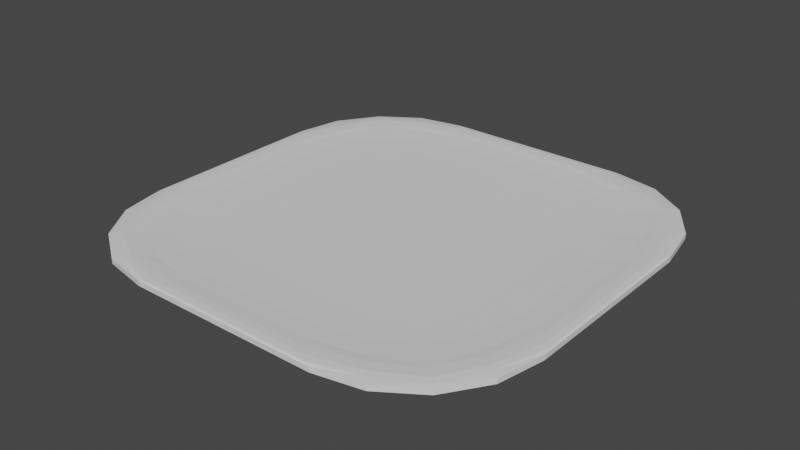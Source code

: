 # Source: Plate.blend  (saved by Blender 3.5.10; exported with 4.5.12 LTS)
import bpy
from mathutils import Matrix  # noqa: F401  (used for matrix-valued properties, if any)

bpy.ops.wm.read_factory_settings(use_empty=True)
scene = bpy.context.scene
scene.name = 'Scene'

# ---- collections
col_collection = bpy.data.collections.new('Collection'); scene.collection.children.link(col_collection)

# ---- materials (node trees are filled in below, after node groups)
mat_material = bpy.data.materials.new('Material')
mat_material.alpha_threshold = 0.0
mat_material.use_transparent_shadow = False
mat_material.roughness = 0.5
mat_material.line_color = (0.0, 0.0, 0.0, 1.0)

# ---- material node trees
mat_material.use_nodes = True; mat_material.node_tree.nodes.clear()
_N = mat_material.node_tree.nodes; _L = mat_material.node_tree.links
n0 = _N.new('ShaderNodeOutputMaterial'); n0.name = 'Material Output'; n0.location = (300, 300)
n1 = _N.new('ShaderNodeBsdfPrincipled'); n1.name = 'Principled BSDF'; n1.location = (10, 300)
n1.distribution = 'GGX'
n1.subsurface_method = 'RANDOM_WALK_SKIN'
n1.inputs[3].default_value = 1.45
n1.inputs[27].default_value = (0.0, 0.0, 0.0, 1.0)
n1.inputs[28].default_value = 1.0
_L.new(n1.outputs[0], n0.inputs[0])
n0.is_active_output = True

# ---- world
world_world = bpy.data.worlds.new('World'); scene.world = world_world
world_world.use_nodes = True; world_world.node_tree.nodes.clear()
_N = world_world.node_tree.nodes; _L = world_world.node_tree.links
n0 = _N.new('ShaderNodeOutputWorld'); n0.name = 'World Output'; n0.location = (300, 300)
n1 = _N.new('ShaderNodeBackground'); n1.name = 'Background'; n1.location = (10, 300)
n1.inputs[0].default_value = (0.05088, 0.05088, 0.05088, 1.0)
_L.new(n1.outputs[0], n0.inputs[0])
n0.is_active_output = True
world_world.color = (0.05088, 0.05088, 0.05088)
world_world.use_sun_shadow = False
world_world.sun_shadow_jitter_overblur = 0.0

# ---- meshes
me_cube = bpy.data.meshes.new('Cube')
me_cube.from_pydata([(0.132, 0.04657, 0.001368), (0.04657, 0.132, 0.001368), (0.0305, 0.0305, -0.0002635), (0.1252, 0.07898, 0.001368), (0.1066, 0.1066, 0.001368), (0.1191, 0.04012, 0.0007438), (0.1108, 0.0732, 0.0007282), (0.09601, 0.09601, 0.0007607), (0.08593, 0.08593, 0.0004262), (0.04012, 0.1191, 0.0007438), (0.03481, 0.09524, 0.0002144), (0.07898, 0.1252, 0.001368), (0.0732, 0.1108, 0.0007282), (0.06719, 0.09145, 0.0002974), (0.06413, 0.03143, -0.0001393), (0.09524, 0.03481, 0.0002144), (0.03143, 0.06413, -0.0001393), (0.06613, 0.06613, 1.064e-05), (0.09145, 0.06719, 0.0002974), (0.06646, 0.06646, -0.003), (0.06646, 0.15, -0.001329), (0.15, 0.06646, -0.001329), (0.06646, 0.09843, -0.002873), (0.06646, 0.1255, -0.002511), (0.09843, 0.06646, -0.002873), (0.09923, 0.09923, -0.002719), (0.09757, 0.1213, -0.002426), (0.1147, 0.1147, -0.002294), (0.09843, 0.1436, -0.001329), (0.1255, 0.1255, -0.001329), (0.06646, 0.1436, -0.001969), (0.09923, 0.136, -0.001985), (0.1213, 0.1213, -0.001951), (0.1436, 0.06646, -0.001969), (0.1255, 0.06646, -0.002511), (0.1436, 0.09843, -0.001329), (0.136, 0.09923, -0.001985), (0.1213, 0.09757, -0.002426), (0.04657, -0.132, 0.001368), (0.132, -0.04657, 0.001368), (0.0305, -0.0305, -0.0002635), (0.07898, -0.1252, 0.001368), (0.1066, -0.1066, 0.001368), (0.04012, -0.1191, 0.0007438), (0.0732, -0.1108, 0.0007282), (0.09601, -0.09601, 0.0007607), (0.08593, -0.08593, 0.0004262), (0.1191, -0.04012, 0.0007438), (0.09524, -0.03481, 0.0002144), (0.1252, -0.07898, 0.001368), (0.1108, -0.0732, 0.0007282), (0.09145, -0.06719, 0.0002974), (0.03143, -0.06413, -0.0001393), (0.03481, -0.09524, 0.0002144), (0.06413, -0.03143, -0.0001393), (0.06613, -0.06613, 1.064e-05), (0.06719, -0.09145, 0.0002974), (0.15, -0.06646, -0.001329), (0.06646, -0.15, -0.001329), (0.06646, -0.06646, -0.003), (0.1436, -0.09843, -0.001329), (0.1255, -0.1255, -0.001329), (0.1436, -0.06646, -0.001969), (0.136, -0.09923, -0.001985), (0.1213, -0.1213, -0.001951), (0.1147, -0.1147, -0.002294), (0.06646, -0.1436, -0.001969), (0.06646, -0.1255, -0.002511), (0.09843, -0.1436, -0.001329), (0.09923, -0.136, -0.001985), (0.09757, -0.1213, -0.002426), (0.09843, -0.06646, -0.002873), (0.1255, -0.06646, -0.002511), (0.06646, -0.09843, -0.002873), (0.09923, -0.09923, -0.002719), (0.1213, -0.09757, -0.002426), (-0.132, 0.04657, 0.001368), (-0.0305, 0.0305, -0.0002635), (-0.04657, 0.132, 0.001368), (-0.1191, 0.04012, 0.0007438), (-0.09524, 0.03481, 0.0002144), (-0.1252, 0.07898, 0.001368), (-0.1108, 0.0732, 0.0007282), (-0.09145, 0.06719, 0.0002974), (-0.08593, 0.08593, 0.0004262), (-0.03143, 0.06413, -0.0001393), (-0.03481, 0.09524, 0.0002144), (-0.06413, 0.03143, -0.0001393), (-0.06613, 0.06613, 1.064e-05), (-0.06719, 0.09145, 0.0002974), (-0.07898, 0.1252, 0.001368), (-0.1066, 0.1066, 0.001368), (-0.04012, 0.1191, 0.0007438), (-0.0732, 0.1108, 0.0007282), (-0.09601, 0.09601, 0.0007607), (-0.15, 0.06646, -0.001329), (-0.06646, 0.15, -0.001329), (-0.06646, 0.06646, -0.003), (-0.1436, 0.09843, -0.001329), (-0.1255, 0.1255, -0.001329), (-0.1436, 0.06646, -0.001969), (-0.136, 0.09923, -0.001985), (-0.1213, 0.1213, -0.001951), (-0.1147, 0.1147, -0.002294), (-0.06646, 0.1436, -0.001969), (-0.06646, 0.1255, -0.002511), (-0.09843, 0.1436, -0.001329), (-0.09923, 0.136, -0.001985), (-0.09757, 0.1213, -0.002426), (-0.09843, 0.06646, -0.002873), (-0.1255, 0.06646, -0.002511), (-0.06646, 0.09843, -0.002873), (-0.09923, 0.09923, -0.002719), (-0.1213, 0.09757, -0.002426), (-0.04657, -0.132, 0.001368), (-0.0305, -0.0305, -0.0002635), (-0.132, -0.04657, 0.001368), (-0.04012, -0.1191, 0.0007438), (-0.03481, -0.09524, 0.0002144), (-0.07898, -0.1252, 0.001368), (-0.0732, -0.1108, 0.0007282), (-0.06719, -0.09145, 0.0002974), (-0.08593, -0.08593, 0.0004262), (-0.06413, -0.03143, -0.0001393), (-0.09524, -0.03481, 0.0002144), (-0.03143, -0.06413, -0.0001393), (-0.06613, -0.06613, 1.064e-05), (-0.09145, -0.06719, 0.0002974), (-0.1252, -0.07898, 0.001368), (-0.1066, -0.1066, 0.001368), (-0.1191, -0.04012, 0.0007438), (-0.1108, -0.0732, 0.0007282), (-0.09601, -0.09601, 0.0007607), (-0.06646, -0.06646, -0.003), (-0.06646, -0.15, -0.001329), (-0.15, -0.06646, -0.001329), (-0.06646, -0.09843, -0.002873), (-0.06646, -0.1255, -0.002511), (-0.09843, -0.06646, -0.002873), (-0.09923, -0.09923, -0.002719), (-0.09757, -0.1213, -0.002426), (-0.1147, -0.1147, -0.002294), (-0.09843, -0.1436, -0.001329), (-0.1255, -0.1255, -0.001329), (-0.06646, -0.1436, -0.001969), (-0.09923, -0.136, -0.001985), (-0.1213, -0.1213, -0.001951), (-0.1436, -0.06646, -0.001969), (-0.1255, -0.06646, -0.002511), (-0.1436, -0.09843, -0.001329), (-0.136, -0.09923, -0.001985), (-0.1213, -0.09757, -0.002426), (0.15, -0.06646, 0.001329), (0.132, -0.04657, 0.001368), (0.04657, -0.132, 0.001368), (0.06646, -0.15, 0.001329), (0.1486, -0.06189, 0.001844), (0.1447, -0.05651, 0.002033), (0.1436, -0.09843, 0.001329), (0.1386, -0.09531, 0.001794), (0.1351, -0.09101, 0.00202), (0.1193, -0.1193, 0.002014), (0.1244, -0.07811, 0.001263), (0.1054, -0.1054, 0.001226), (0.1389, -0.05113, 0.001866), (0.1289, -0.08522, 0.001767), (0.113, -0.113, 0.001743), (0.05113, -0.1389, 0.001866), (0.05651, -0.1447, 0.002033), (0.07811, -0.1244, 0.001263), (0.08522, -0.1289, 0.001767), (0.09101, -0.1351, 0.00202), (0.09843, -0.1436, 0.001329), (0.1255, -0.1255, 0.001329), (0.06189, -0.1486, 0.001844), (0.09531, -0.1386, 0.001794), (0.123, -0.123, 0.001794), (-0.15, -0.06646, 0.001329), (-0.06646, -0.15, 0.001329), (-0.04657, -0.132, 0.001368), (-0.132, -0.04657, 0.001368), (-0.1436, -0.09843, 0.001329), (-0.1255, -0.1255, 0.001329), (-0.1486, -0.06189, 0.001844), (-0.1386, -0.09531, 0.001794), (-0.123, -0.123, 0.001794), (-0.1193, -0.1193, 0.002014), (-0.06189, -0.1486, 0.001844), (-0.05651, -0.1447, 0.002033), (-0.09843, -0.1436, 0.001329), (-0.09531, -0.1386, 0.001794), (-0.09101, -0.1351, 0.00202), (-0.07811, -0.1244, 0.001263), (-0.1054, -0.1054, 0.001226), (-0.05113, -0.1389, 0.001866), (-0.08522, -0.1289, 0.001767), (-0.113, -0.113, 0.001743), (-0.1389, -0.05113, 0.001866), (-0.1447, -0.05651, 0.002033), (-0.1244, -0.07811, 0.001263), (-0.1289, -0.08522, 0.001767), (-0.1351, -0.09101, 0.00202), (0.06646, 0.15, 0.001329), (0.04657, 0.132, 0.001368), (0.132, 0.04657, 0.001368), (0.15, 0.06646, 0.001329), (0.06189, 0.1486, 0.001844), (0.05651, 0.1447, 0.002033), (0.09843, 0.1436, 0.001329), (0.09531, 0.1386, 0.001794), (0.09101, 0.1351, 0.00202), (0.1193, 0.1193, 0.002014), (0.07811, 0.1244, 0.001263), (0.1054, 0.1054, 0.001226), (0.05113, 0.1389, 0.001866), (0.08522, 0.1289, 0.001767), (0.113, 0.113, 0.001743), (0.1389, 0.05113, 0.001866), (0.1447, 0.05651, 0.002033), (0.1244, 0.07811, 0.001263), (0.1289, 0.08522, 0.001767), (0.1351, 0.09101, 0.00202), (0.1436, 0.09843, 0.001329), (0.1255, 0.1255, 0.001329), (0.1486, 0.06189, 0.001844), (0.1386, 0.09531, 0.001794), (0.123, 0.123, 0.001794), (-0.06646, 0.15, 0.001329), (-0.15, 0.06646, 0.001329), (-0.132, 0.04657, 0.001368), (-0.04657, 0.132, 0.001368), (-0.09843, 0.1436, 0.001329), (-0.1255, 0.1255, 0.001329), (-0.06189, 0.1486, 0.001844), (-0.09531, 0.1386, 0.001794), (-0.123, 0.123, 0.001794), (-0.1193, 0.1193, 0.002014), (-0.1486, 0.06189, 0.001844), (-0.1447, 0.05651, 0.002033), (-0.1436, 0.09843, 0.001329), (-0.1386, 0.09531, 0.001794), (-0.1351, 0.09101, 0.00202), (-0.1244, 0.07811, 0.001263), (-0.1054, 0.1054, 0.001226), (-0.1389, 0.05113, 0.001866), (-0.1289, 0.08522, 0.001767), (-0.113, 0.113, 0.001743), (-0.05113, 0.1389, 0.001866), (-0.05651, 0.1447, 0.002033), (-0.07811, 0.1244, 0.001263), (-0.08522, 0.1289, 0.001767), (-0.09101, 0.1351, 0.00202)], [], [(78, 1, 203, 230), (116, 76, 229, 180), (38, 114, 179, 154), (97, 19, 59, 133), (21, 205, 152, 57), (58, 155, 178, 134), (2, 77, 115, 40), (135, 177, 228, 95), (96, 227, 202, 20), (0, 3, 6, 5), (3, 4, 7, 6), (5, 6, 18, 15), (6, 7, 8, 18), (1, 9, 12, 11), (9, 10, 13, 12), (11, 12, 7, 4), (12, 13, 8, 7), (2, 14, 17, 16), (14, 15, 18, 17), (16, 17, 13, 10), (17, 18, 8, 13), (19, 22, 25, 24), (22, 23, 26, 25), (24, 25, 37, 34), (25, 26, 27, 37), (20, 28, 31, 30), (28, 29, 32, 31), (30, 31, 26, 23), (31, 32, 27, 26), (21, 33, 36, 35), (33, 34, 37, 36), (35, 36, 32, 29), (36, 37, 27, 32), (38, 41, 44, 43), (41, 42, 45, 44), (43, 44, 56, 53), (44, 45, 46, 56), (39, 47, 50, 49), (47, 48, 51, 50), (49, 50, 45, 42), (50, 51, 46, 45), (40, 52, 55, 54), (52, 53, 56, 55), (54, 55, 51, 48), (55, 56, 46, 51), (57, 60, 63, 62), (60, 61, 64, 63), (62, 63, 75, 72), (63, 64, 65, 75), (58, 66, 69, 68), (66, 67, 70, 69), (68, 69, 64, 61), (69, 70, 65, 64), (59, 71, 74, 73), (71, 72, 75, 74), (73, 74, 70, 67), (74, 75, 65, 70), (76, 79, 82, 81), (79, 80, 83, 82), (81, 82, 94, 91), (82, 83, 84, 94), (77, 85, 88, 87), (85, 86, 89, 88), (87, 88, 83, 80), (88, 89, 84, 83), (78, 90, 93, 92), (90, 91, 94, 93), (92, 93, 89, 86), (93, 94, 84, 89), (95, 98, 101, 100), (98, 99, 102, 101), (100, 101, 113, 110), (101, 102, 103, 113), (96, 104, 107, 106), (104, 105, 108, 107), (106, 107, 102, 99), (107, 108, 103, 102), (97, 109, 112, 111), (109, 110, 113, 112), (111, 112, 108, 105), (112, 113, 103, 108), (114, 117, 120, 119), (117, 118, 121, 120), (119, 120, 132, 129), (120, 121, 122, 132), (115, 123, 126, 125), (123, 124, 127, 126), (125, 126, 121, 118), (126, 127, 122, 121), (116, 128, 131, 130), (128, 129, 132, 131), (130, 131, 127, 124), (131, 132, 122, 127), (133, 136, 139, 138), (136, 137, 140, 139), (138, 139, 151, 148), (139, 140, 141, 151), (134, 142, 145, 144), (142, 143, 146, 145), (144, 145, 140, 137), (145, 146, 141, 140), (135, 147, 150, 149), (147, 148, 151, 150), (149, 150, 146, 143), (150, 151, 141, 146), (152, 156, 159, 158), (156, 157, 160, 159), (158, 159, 176, 173), (159, 160, 161, 176), (153, 162, 165, 164), (162, 163, 166, 165), (164, 165, 160, 157), (165, 166, 161, 160), (154, 167, 170, 169), (167, 168, 171, 170), (169, 170, 166, 163), (170, 171, 161, 166), (155, 172, 175, 174), (172, 173, 176, 175), (174, 175, 171, 168), (175, 176, 161, 171), (177, 181, 184, 183), (181, 182, 185, 184), (183, 184, 201, 198), (184, 185, 186, 201), (178, 187, 190, 189), (187, 188, 191, 190), (189, 190, 185, 182), (190, 191, 186, 185), (179, 192, 195, 194), (192, 193, 196, 195), (194, 195, 191, 188), (195, 196, 186, 191), (180, 197, 200, 199), (197, 198, 201, 200), (199, 200, 196, 193), (200, 201, 186, 196), (202, 206, 209, 208), (206, 207, 210, 209), (208, 209, 226, 223), (209, 210, 211, 226), (203, 212, 215, 214), (212, 213, 216, 215), (214, 215, 210, 207), (215, 216, 211, 210), (204, 217, 220, 219), (217, 218, 221, 220), (219, 220, 216, 213), (220, 221, 211, 216), (205, 222, 225, 224), (222, 223, 226, 225), (224, 225, 221, 218), (225, 226, 211, 221), (227, 231, 234, 233), (231, 232, 235, 234), (233, 234, 251, 248), (234, 235, 236, 251), (228, 237, 240, 239), (237, 238, 241, 240), (239, 240, 235, 232), (240, 241, 236, 235), (229, 242, 245, 244), (242, 243, 246, 245), (244, 245, 241, 238), (245, 246, 236, 241), (230, 247, 250, 249), (247, 248, 251, 250), (249, 250, 246, 243), (250, 251, 236, 246), (97, 133, 138, 109), (109, 138, 148, 110), (110, 148, 147, 100), (100, 147, 135, 95), (19, 97, 111, 22), (22, 111, 105, 23), (23, 105, 104, 30), (30, 104, 96, 20), (205, 21, 35, 222), (222, 35, 29, 223), (223, 29, 28, 208), (208, 28, 20, 202), (134, 178, 189, 142), (142, 189, 182, 143), (143, 182, 181, 149), (149, 181, 177, 135), (155, 58, 68, 172), (172, 68, 61, 173), (173, 61, 60, 158), (158, 60, 57, 152), (227, 96, 106, 231), (231, 106, 99, 232), (232, 99, 98, 239), (239, 98, 95, 228), (154, 179, 194, 167), (167, 194, 188, 168), (168, 188, 187, 174), (174, 187, 178, 155), (204, 153, 164, 217), (217, 164, 157, 218), (218, 157, 156, 224), (224, 156, 152, 205), (133, 59, 73, 136), (136, 73, 67, 137), (137, 67, 66, 144), (144, 66, 58, 134), (180, 229, 244, 197), (197, 244, 238, 198), (198, 238, 237, 183), (183, 237, 228, 177), (230, 203, 214, 247), (247, 214, 207, 248), (248, 207, 206, 233), (233, 206, 202, 227), (59, 19, 24, 71), (71, 24, 34, 72), (72, 34, 33, 62), (62, 33, 21, 57), (40, 115, 125, 52), (52, 125, 118, 53), (53, 118, 117, 43), (43, 117, 114, 38), (2, 40, 54, 14), (14, 54, 48, 15), (15, 48, 47, 5), (5, 47, 39, 0), (115, 77, 87, 123), (123, 87, 80, 124), (124, 80, 79, 130), (130, 79, 76, 116), (77, 2, 16, 85), (85, 16, 10, 86), (86, 10, 9, 92), (92, 9, 1, 78), (153, 39, 49, 162), (162, 49, 42, 163), (163, 42, 41, 169), (169, 41, 38, 154), (116, 180, 199, 128), (128, 199, 193, 129), (129, 193, 192, 119), (119, 192, 179, 114), (203, 1, 11, 212), (212, 11, 4, 213), (213, 4, 3, 219), (219, 3, 0, 204), (78, 230, 249, 90), (90, 249, 243, 91), (91, 243, 242, 81), (81, 242, 229, 76), (0, 39, 153, 204)])
_uv = me_cube.uv_layers.new(name='UVMap')
_uv.uv.foreach_set('vector', [0.7888, 0.515, 0.7112, 0.515, 0.7112, 0.515, 0.7888, 0.515, 0.86, 0.6638, 0.86, 0.5862, 0.86, 0.5862, 0.86, 0.6638, 0.7112, 0.735, 0.7888, 0.735, 0.7888, 0.735, 0.7112, 0.735, 0.1946, 0.5696, 0.3054, 0.5696, 0.3054, 0.6804, 0.1946, 0.6804, 0.4446, 0.5696, 0.5554, 0.5696, 0.5554, 0.6804, 0.4446, 0.6804, 0.4446, 0.8196, 0.5554, 0.8196, 0.5554, 0.9304, 0.4446, 0.9304, 0.7246, 0.5996, 0.7754, 0.5996, 0.7754, 0.6504, 0.7246, 0.6504, 0.4446, 0.06962, 0.5554, 0.06962, 0.5554, 0.1804, 0.4446, 0.1804, 0.4446, 0.3196, 0.5554, 0.3196, 0.5554, 0.4304, 0.4446, 0.4304, 0.64, 0.5862, 0.6402, 0.5592, 0.6464, 0.564, 0.6459, 0.5916, 0.6402, 0.5592, 0.6419, 0.5169, 0.6477, 0.5227, 0.6464, 0.564, 0.6459, 0.5916, 0.6464, 0.564, 0.655, 0.569, 0.655, 0.596, 0.6464, 0.564, 0.6477, 0.5227, 0.6615, 0.5365, 0.655, 0.569, 0.7112, 0.515, 0.7166, 0.5209, 0.689, 0.5214, 0.6842, 0.5152, 0.7166, 0.5209, 0.721, 0.53, 0.694, 0.53, 0.689, 0.5214, 0.6842, 0.5152, 0.689, 0.5214, 0.6477, 0.5227, 0.6419, 0.5169, 0.689, 0.5214, 0.694, 0.53, 0.6615, 0.5365, 0.6477, 0.5227, 0.7246, 0.5996, 0.6966, 0.5988, 0.6949, 0.5699, 0.7238, 0.5716, 0.6966, 0.5988, 0.655, 0.596, 0.655, 0.569, 0.6949, 0.5699, 0.7238, 0.5716, 0.6949, 0.5699, 0.694, 0.53, 0.721, 0.53, 0.6949, 0.5699, 0.655, 0.569, 0.6615, 0.5365, 0.694, 0.53, 0.3054, 0.5696, 0.3054, 0.543, 0.3327, 0.5423, 0.332, 0.5696, 0.3054, 0.543, 0.3054, 0.5, 0.3313, 0.5, 0.3327, 0.5423, 0.332, 0.5696, 0.3327, 0.5423, 0.375, 0.5437, 0.375, 0.5696, 0.3327, 0.5423, 0.3313, 0.5, 0.375, 0.5098, 0.375, 0.5437, 0.4446, 0.4304, 0.4446, 0.457, 0.4173, 0.4577, 0.418, 0.4304, 0.4446, 0.457, 0.4446, 0.5, 0.4187, 0.5, 0.4173, 0.4577, 0.418, 0.4304, 0.4173, 0.4577, 0.375, 0.4563, 0.375, 0.4304, 0.4173, 0.4577, 0.4187, 0.5, 0.375, 0.5098, 0.375, 0.4563, 0.4446, 0.5696, 0.418, 0.5696, 0.4173, 0.5423, 0.4446, 0.543, 0.418, 0.5696, 0.375, 0.5696, 0.375, 0.5437, 0.4173, 0.5423, 0.4446, 0.543, 0.4173, 0.5423, 0.4187, 0.5, 0.4446, 0.5, 0.4173, 0.5423, 0.375, 0.5437, 0.375, 0.5098, 0.4187, 0.5, 0.7112, 0.735, 0.6842, 0.7348, 0.689, 0.7286, 0.7166, 0.7291, 0.6842, 0.7348, 0.6419, 0.7331, 0.6477, 0.7273, 0.689, 0.7286, 0.7166, 0.7291, 0.689, 0.7286, 0.694, 0.72, 0.721, 0.72, 0.689, 0.7286, 0.6477, 0.7273, 0.6615, 0.7135, 0.694, 0.72, 0.64, 0.6638, 0.6459, 0.6584, 0.6464, 0.686, 0.6402, 0.6908, 0.6459, 0.6584, 0.655, 0.654, 0.655, 0.681, 0.6464, 0.686, 0.6402, 0.6908, 0.6464, 0.686, 0.6477, 0.7273, 0.6419, 0.7331, 0.6464, 0.686, 0.655, 0.681, 0.6615, 0.7135, 0.6477, 0.7273, 0.7246, 0.6504, 0.7238, 0.6784, 0.6949, 0.6801, 0.6966, 0.6512, 0.7238, 0.6784, 0.721, 0.72, 0.694, 0.72, 0.6949, 0.6801, 0.6966, 0.6512, 0.6949, 0.6801, 0.655, 0.681, 0.655, 0.654, 0.6949, 0.6801, 0.694, 0.72, 0.6615, 0.7135, 0.655, 0.681, 0.4446, 0.6804, 0.4446, 0.707, 0.4173, 0.7077, 0.418, 0.6804, 0.4446, 0.707, 0.4446, 0.75, 0.4187, 0.75, 0.4173, 0.7077, 0.418, 0.6804, 0.4173, 0.7077, 0.375, 0.7063, 0.375, 0.6804, 0.4173, 0.7077, 0.4187, 0.75, 0.3848, 0.75, 0.375, 0.7063, 0.4446, 0.8196, 0.418, 0.8196, 0.4173, 0.7923, 0.4446, 0.793, 0.418, 0.8196, 0.375, 0.8196, 0.375, 0.7937, 0.4173, 0.7923, 0.4446, 0.793, 0.4173, 0.7923, 0.4187, 0.75, 0.4446, 0.75, 0.4173, 0.7923, 0.375, 0.7937, 0.3848, 0.75, 0.4187, 0.75, 0.3054, 0.6804, 0.332, 0.6804, 0.3327, 0.7077, 0.3054, 0.707, 0.332, 0.6804, 0.375, 0.6804, 0.375, 0.7063, 0.3327, 0.7077, 0.3054, 0.707, 0.3327, 0.7077, 0.3313, 0.75, 0.3054, 0.75, 0.3327, 0.7077, 0.375, 0.7063, 0.3848, 0.75, 0.3313, 0.75, 0.86, 0.5862, 0.8541, 0.5916, 0.8536, 0.564, 0.8598, 0.5592, 0.8541, 0.5916, 0.845, 0.596, 0.845, 0.569, 0.8536, 0.564, 0.8598, 0.5592, 0.8536, 0.564, 0.8523, 0.5227, 0.8581, 0.5169, 0.8536, 0.564, 0.845, 0.569, 0.8385, 0.5365, 0.8523, 0.5227, 0.7754, 0.5996, 0.7762, 0.5716, 0.8051, 0.5699, 0.8034, 0.5988, 0.7762, 0.5716, 0.779, 0.53, 0.806, 0.53, 0.8051, 0.5699, 0.8034, 0.5988, 0.8051, 0.5699, 0.845, 0.569, 0.845, 0.596, 0.8051, 0.5699, 0.806, 0.53, 0.8385, 0.5365, 0.845, 0.569, 0.7888, 0.515, 0.8158, 0.5152, 0.811, 0.5214, 0.7834, 0.5209, 0.8158, 0.5152, 0.8581, 0.5169, 0.8523, 0.5227, 0.811, 0.5214, 0.7834, 0.5209, 0.811, 0.5214, 0.806, 0.53, 0.779, 0.53, 0.811, 0.5214, 0.8523, 0.5227, 0.8385, 0.5365, 0.806, 0.53, 0.4446, 0.1804, 0.4446, 0.207, 0.4173, 0.2077, 0.418, 0.1804, 0.4446, 0.207, 0.4446, 0.25, 0.4187, 0.25, 0.4173, 0.2077, 0.418, 0.1804, 0.4173, 0.2077, 0.375, 0.2063, 0.375, 0.1804, 0.4173, 0.2077, 0.4187, 0.25, 0.4044, 0.25, 0.375, 0.2063, 0.4446, 0.3196, 0.418, 0.3196, 0.4173, 0.2923, 0.4446, 0.293, 0.418, 0.3196, 0.375, 0.3196, 0.375, 0.2937, 0.4173, 0.2923, 0.4446, 0.293, 0.4173, 0.2923, 0.4187, 0.25, 0.4446, 0.25, 0.4173, 0.2923, 0.375, 0.2937, 0.375, 0.2794, 0.4187, 0.25, 0.1946, 0.5696, 0.168, 0.5696, 0.1673, 0.5423, 0.1946, 0.543, 0.168, 0.5696, 0.125, 0.5696, 0.125, 0.5437, 0.1673, 0.5423, 0.1946, 0.543, 0.1673, 0.5423, 0.1687, 0.5, 0.1946, 0.5, 0.1673, 0.5423, 0.125, 0.5437, 0.125, 0.5294, 0.1687, 0.5, 0.7888, 0.735, 0.7834, 0.7291, 0.811, 0.7286, 0.8158, 0.7348, 0.7834, 0.7291, 0.779, 0.72, 0.806, 0.72, 0.811, 0.7286, 0.8158, 0.7348, 0.811, 0.7286, 0.8523, 0.7273, 0.8581, 0.7331, 0.811, 0.7286, 0.806, 0.72, 0.8385, 0.7135, 0.8523, 0.7273, 0.7754, 0.6504, 0.8034, 0.6512, 0.8051, 0.6801, 0.7762, 0.6784, 0.8034, 0.6512, 0.845, 0.654, 0.845, 0.681, 0.8051, 0.6801, 0.7762, 0.6784, 0.8051, 0.6801, 0.806, 0.72, 0.779, 0.72, 0.8051, 0.6801, 0.845, 0.681, 0.8385, 0.7135, 0.806, 0.72, 0.86, 0.6638, 0.8598, 0.6908, 0.8536, 0.686, 0.8541, 0.6584, 0.8598, 0.6908, 0.8581, 0.7331, 0.8523, 0.7273, 0.8536, 0.686, 0.8541, 0.6584, 0.8536, 0.686, 0.845, 0.681, 0.845, 0.654, 0.8536, 0.686, 0.8523, 0.7273, 0.8385, 0.7135, 0.845, 0.681, 0.1946, 0.6804, 0.1946, 0.707, 0.1673, 0.7077, 0.168, 0.6804, 0.1946, 0.707, 0.1946, 0.75, 0.1687, 0.75, 0.1673, 0.7077, 0.168, 0.6804, 0.1673, 0.7077, 0.125, 0.7063, 0.125, 0.6804, 0.1673, 0.7077, 0.1687, 0.75, 0.1544, 0.75, 0.125, 0.7063, 0.4446, 0.9304, 0.4446, 0.957, 0.4173, 0.9577, 0.418, 0.9304, 0.4446, 0.957, 0.4446, 1.0, 0.4187, 1.0, 0.4173, 0.9577, 0.418, 0.9304, 0.4173, 0.9577, 0.375, 0.9563, 0.375, 0.9304, 0.4173, 0.9577, 0.4187, 1.0, 0.4044, 1.0, 0.375, 0.9563, 0.4446, 0.06962, 0.418, 0.06962, 0.4173, 0.04231, 0.4446, 0.04298, 0.418, 0.06962, 0.375, 0.06962, 0.375, 0.0437, 0.4173, 0.04231, 0.4446, 0.04298, 0.4173, 0.04231, 0.4187, 0.0, 0.4446, 0.0, 0.4173, 0.04231, 0.375, 0.0437, 0.375, 0.02942, 0.4187, 0.0, 0.5554, 0.6804, 0.5768, 0.6766, 0.5748, 0.7044, 0.5554, 0.707, 0.5768, 0.6766, 0.625, 0.6721, 0.625, 0.7008, 0.5748, 0.7044, 0.5554, 0.707, 0.5748, 0.7044, 0.5748, 0.75, 0.5554, 0.75, 0.5748, 0.7044, 0.625, 0.7008, 0.6238, 0.741, 0.5748, 0.75, 0.64, 0.6638, 0.6412, 0.6901, 0.6366, 0.696, 0.6354, 0.6676, 0.6412, 0.6901, 0.6431, 0.7319, 0.6383, 0.7367, 0.6366, 0.696, 0.6354, 0.6676, 0.6366, 0.696, 0.625, 0.7008, 0.625, 0.6721, 0.6366, 0.696, 0.6383, 0.7367, 0.6238, 0.741, 0.625, 0.7008, 0.7112, 0.735, 0.7074, 0.7396, 0.679, 0.7384, 0.6849, 0.7338, 0.7074, 0.7396, 0.7029, 0.75, 0.6742, 0.75, 0.679, 0.7384, 0.6849, 0.7338, 0.679, 0.7384, 0.6383, 0.7367, 0.6431, 0.7319, 0.679, 0.7384, 0.6742, 0.75, 0.6238, 0.741, 0.6383, 0.7367, 0.5554, 0.8196, 0.5554, 0.793, 0.5748, 0.7956, 0.5768, 0.8234, 0.5554, 0.793, 0.5554, 0.75, 0.5748, 0.75, 0.5748, 0.7956, 0.5768, 0.8234, 0.5748, 0.7956, 0.625, 0.7992, 0.625, 0.8279, 0.5748, 0.7956, 0.5748, 0.75, 0.6238, 0.741, 0.625, 0.7992, 0.5554, 0.06962, 0.5554, 0.04298, 0.5748, 0.04557, 0.5768, 0.07342, 0.5554, 0.04298, 0.5554, 0.0, 0.5748, 0.0, 0.5748, 0.04557, 0.5768, 0.07342, 0.5748, 0.04557, 0.625, 0.04916, 0.625, 0.07791, 0.5748, 0.04557, 0.5748, 0.0, 0.5839, 0.0, 0.625, 0.04916, 0.5554, 0.9304, 0.5768, 0.9266, 0.5748, 0.9544, 0.5554, 0.957, 0.5768, 0.9266, 0.625, 0.9221, 0.625, 0.9508, 0.5748, 0.9544, 0.5554, 0.957, 0.5748, 0.9544, 0.5748, 1.0, 0.5554, 1.0, 0.5748, 0.9544, 0.625, 0.9508, 0.625, 0.9744, 0.5748, 1.0, 0.7888, 0.735, 0.8151, 0.7338, 0.821, 0.7384, 0.7926, 0.7396, 0.8151, 0.7338, 0.8569, 0.7319, 0.8617, 0.7367, 0.821, 0.7384, 0.7926, 0.7396, 0.821, 0.7384, 0.8258, 0.75, 0.7971, 0.75, 0.821, 0.7384, 0.8617, 0.7367, 0.8645, 0.7395, 0.8258, 0.75, 0.86, 0.6638, 0.8646, 0.6676, 0.8634, 0.696, 0.8588, 0.6901, 0.8646, 0.6676, 0.875, 0.6721, 0.875, 0.7008, 0.8634, 0.696, 0.8588, 0.6901, 0.8634, 0.696, 0.8617, 0.7367, 0.8569, 0.7319, 0.8634, 0.696, 0.875, 0.7008, 0.875, 0.7244, 0.8617, 0.7367, 0.5554, 0.4304, 0.5768, 0.4266, 0.5748, 0.4544, 0.5554, 0.457, 0.5768, 0.4266, 0.625, 0.4221, 0.625, 0.4508, 0.5748, 0.4544, 0.5554, 0.457, 0.5748, 0.4544, 0.5748, 0.5, 0.5554, 0.5, 0.5748, 0.4544, 0.625, 0.4508, 0.6174, 0.5026, 0.5748, 0.5, 0.7112, 0.515, 0.6849, 0.5162, 0.679, 0.5116, 0.7074, 0.5104, 0.6849, 0.5162, 0.6431, 0.5181, 0.6383, 0.5133, 0.679, 0.5116, 0.7074, 0.5104, 0.679, 0.5116, 0.6742, 0.5, 0.7029, 0.5, 0.679, 0.5116, 0.6383, 0.5133, 0.6174, 0.5026, 0.6742, 0.5, 0.64, 0.5862, 0.6354, 0.5824, 0.6366, 0.554, 0.6412, 0.5599, 0.6354, 0.5824, 0.625, 0.5779, 0.625, 0.5492, 0.6366, 0.554, 0.6412, 0.5599, 0.6366, 0.554, 0.6383, 0.5133, 0.6431, 0.5181, 0.6366, 0.554, 0.625, 0.5492, 0.6174, 0.5026, 0.6383, 0.5133, 0.5554, 0.5696, 0.5554, 0.543, 0.5748, 0.5456, 0.5768, 0.5734, 0.5554, 0.543, 0.5554, 0.5, 0.5748, 0.5, 0.5748, 0.5456, 0.5768, 0.5734, 0.5748, 0.5456, 0.625, 0.5492, 0.625, 0.5779, 0.5748, 0.5456, 0.5748, 0.5, 0.6174, 0.5026, 0.625, 0.5492, 0.5554, 0.3196, 0.5554, 0.293, 0.5748, 0.2956, 0.5768, 0.3234, 0.5554, 0.293, 0.5554, 0.25, 0.5748, 0.25, 0.5748, 0.2956, 0.5768, 0.3234, 0.5748, 0.2956, 0.625, 0.2992, 0.625, 0.3279, 0.5748, 0.2956, 0.5748, 0.25, 0.5839, 0.25, 0.625, 0.2992, 0.5554, 0.1804, 0.5768, 0.1766, 0.5748, 0.2044, 0.5554, 0.207, 0.5768, 0.1766, 0.625, 0.1721, 0.625, 0.2008, 0.5748, 0.2044, 0.5554, 0.207, 0.5748, 0.2044, 0.5748, 0.25, 0.5554, 0.25, 0.5748, 0.2044, 0.625, 0.2008, 0.625, 0.2244, 0.5748, 0.25, 0.86, 0.5862, 0.8588, 0.5599, 0.8634, 0.554, 0.8646, 0.5824, 0.8588, 0.5599, 0.8569, 0.5181, 0.8617, 0.5133, 0.8634, 0.554, 0.8646, 0.5824, 0.8634, 0.554, 0.875, 0.5492, 0.875, 0.5779, 0.8634, 0.554, 0.8617, 0.5133, 0.8645, 0.5105, 0.875, 0.5492, 0.7888, 0.515, 0.7926, 0.5104, 0.821, 0.5116, 0.8151, 0.5162, 0.7926, 0.5104, 0.7971, 0.5, 0.8258, 0.5, 0.821, 0.5116, 0.8151, 0.5162, 0.821, 0.5116, 0.8617, 0.5133, 0.8569, 0.5181, 0.821, 0.5116, 0.8258, 0.5, 0.8494, 0.5, 0.8617, 0.5133, 0.1946, 0.5696, 0.1946, 0.6804, 0.168, 0.6804, 0.168, 0.5696, 0.168, 0.5696, 0.168, 0.6804, 0.125, 0.6804, 0.125, 0.5696, 0.375, 0.1804, 0.375, 0.06962, 0.418, 0.06962, 0.418, 0.1804, 0.418, 0.1804, 0.418, 0.06962, 0.4446, 0.06962, 0.4446, 0.1804, 0.3054, 0.5696, 0.1946, 0.5696, 0.1946, 0.543, 0.3054, 0.543, 0.3054, 0.543, 0.1946, 0.543, 0.1946, 0.5, 0.3054, 0.5, 0.375, 0.4304, 0.375, 0.3196, 0.418, 0.3196, 0.418, 0.4304, 0.418, 0.4304, 0.418, 0.3196, 0.4446, 0.3196, 0.4446, 0.4304, 0.5554, 0.5696, 0.4446, 0.5696, 0.4446, 0.543, 0.5554, 0.543, 0.5554, 0.543, 0.4446, 0.543, 0.4446, 0.5, 0.5554, 0.5, 0.5554, 0.5, 0.4446, 0.5, 0.4446, 0.457, 0.5554, 0.457, 0.5554, 0.457, 0.4446, 0.457, 0.4446, 0.4304, 0.5554, 0.4304, 0.4446, 0.9304, 0.5554, 0.9304, 0.5554, 0.957, 0.4446, 0.957, 0.4446, 0.957, 0.5554, 0.957, 0.5554, 1.0, 0.4446, 1.0, 0.4446, 0.0, 0.5554, 0.0, 0.5554, 0.04298, 0.4446, 0.04298, 0.4446, 0.04298, 0.5554, 0.04298, 0.5554, 0.06962, 0.4446, 0.06962, 0.5554, 0.8196, 0.4446, 0.8196, 0.4446, 0.793, 0.5554, 0.793, 0.5554, 0.793, 0.4446, 0.793, 0.4446, 0.75, 0.5554, 0.75, 0.5554, 0.75, 0.4446, 0.75, 0.4446, 0.707, 0.5554, 0.707, 0.5554, 0.707, 0.4446, 0.707, 0.4446, 0.6804, 0.5554, 0.6804, 0.5554, 0.3196, 0.4446, 0.3196, 0.4446, 0.293, 0.5554, 0.293, 0.5554, 0.293, 0.4446, 0.293, 0.4446, 0.25, 0.5554, 0.25, 0.5554, 0.25, 0.4446, 0.25, 0.4446, 0.207, 0.5554, 0.207, 0.5554, 0.207, 0.4446, 0.207, 0.4446, 0.1804, 0.5554, 0.1804, 0.7112, 0.735, 0.7888, 0.735, 0.7926, 0.7396, 0.7074, 0.7396, 0.7074, 0.7396, 0.7926, 0.7396, 0.7971, 0.75, 0.7029, 0.75, 0.625, 0.8279, 0.625, 0.9221, 0.5768, 0.9266, 0.5768, 0.8234, 0.5768, 0.8234, 0.5768, 0.9266, 0.5554, 0.9304, 0.5554, 0.8196, 0.64, 0.5862, 0.64, 0.6638, 0.6354, 0.6676, 0.6354, 0.5824, 0.6354, 0.5824, 0.6354, 0.6676, 0.625, 0.6721, 0.625, 0.5779, 0.625, 0.5779, 0.625, 0.6721, 0.5768, 0.6766, 0.5768, 0.5734, 0.5768, 0.5734, 0.5768, 0.6766, 0.5554, 0.6804, 0.5554, 0.5696, 0.1946, 0.6804, 0.3054, 0.6804, 0.3054, 0.707, 0.1946, 0.707, 0.1946, 0.707, 0.3054, 0.707, 0.3054, 0.75, 0.1946, 0.75, 0.375, 0.9304, 0.375, 0.8196, 0.418, 0.8196, 0.418, 0.9304, 0.418, 0.9304, 0.418, 0.8196, 0.4446, 0.8196, 0.4446, 0.9304, 0.86, 0.6638, 0.86, 0.5862, 0.8646, 0.5824, 0.8646, 0.6676, 0.8646, 0.6676, 0.8646, 0.5824, 0.875, 0.5779, 0.875, 0.6721, 0.625, 0.07791, 0.625, 0.1721, 0.5768, 0.1766, 0.5768, 0.07342, 0.5768, 0.07342, 0.5768, 0.1766, 0.5554, 0.1804, 0.5554, 0.06962, 0.7888, 0.515, 0.7112, 0.515, 0.7074, 0.5104, 0.7926, 0.5104, 0.7926, 0.5104, 0.7074, 0.5104, 0.7029, 0.5, 0.7971, 0.5, 0.625, 0.3279, 0.625, 0.4221, 0.5768, 0.4266, 0.5768, 0.3234, 0.5768, 0.3234, 0.5768, 0.4266, 0.5554, 0.4304, 0.5554, 0.3196, 0.3054, 0.6804, 0.3054, 0.5696, 0.332, 0.5696, 0.332, 0.6804, 0.332, 0.6804, 0.332, 0.5696, 0.375, 0.5696, 0.375, 0.6804, 0.375, 0.6804, 0.375, 0.5696, 0.418, 0.5696, 0.418, 0.6804, 0.418, 0.6804, 0.418, 0.5696, 0.4446, 0.5696, 0.4446, 0.6804, 0.7246, 0.6504, 0.7754, 0.6504, 0.7762, 0.6784, 0.7238, 0.6784, 0.7238, 0.6784, 0.7762, 0.6784, 0.779, 0.72, 0.721, 0.72, 0.721, 0.72, 0.779, 0.72, 0.7834, 0.7291, 0.7166, 0.7291, 0.7166, 0.7291, 0.7834, 0.7291, 0.7888, 0.735, 0.7112, 0.735, 0.7246, 0.5996, 0.7246, 0.6504, 0.6966, 0.6512, 0.6966, 0.5988, 0.6966, 0.5988, 0.6966, 0.6512, 0.655, 0.654, 0.655, 0.596, 0.655, 0.596, 0.655, 0.654, 0.6459, 0.6584, 0.6459, 0.5916, 0.6459, 0.5916, 0.6459, 0.6584, 0.64, 0.6638, 0.64, 0.5862, 0.7754, 0.6504, 0.7754, 0.5996, 0.8034, 0.5988, 0.8034, 0.6512, 0.8034, 0.6512, 0.8034, 0.5988, 0.845, 0.596, 0.845, 0.654, 0.845, 0.654, 0.845, 0.596, 0.8541, 0.5916, 0.8541, 0.6584, 0.8541, 0.6584, 0.8541, 0.5916, 0.86, 0.5862, 0.86, 0.6638, 0.7754, 0.5996, 0.7246, 0.5996, 0.7238, 0.5716, 0.7762, 0.5716, 0.7762, 0.5716, 0.7238, 0.5716, 0.721, 0.53, 0.779, 0.53, 0.779, 0.53, 0.721, 0.53, 0.7166, 0.5209, 0.7834, 0.5209, 0.7834, 0.5209, 0.7166, 0.5209, 0.7112, 0.515, 0.7888, 0.515, 0.64, 0.6638, 0.64, 0.6638, 0.6402, 0.6908, 0.6412, 0.6901, 0.6412, 0.6901, 0.6402, 0.6908, 0.6419, 0.7331, 0.6431, 0.7319, 0.6431, 0.7319, 0.6419, 0.7331, 0.6842, 0.7348, 0.6849, 0.7338, 0.6849, 0.7338, 0.6842, 0.7348, 0.7112, 0.735, 0.7112, 0.735, 0.86, 0.6638, 0.86, 0.6638, 0.8588, 0.6901, 0.8598, 0.6908, 0.8598, 0.6908, 0.8588, 0.6901, 0.8569, 0.7319, 0.8581, 0.7331, 0.8581, 0.7331, 0.8569, 0.7319, 0.8151, 0.7338, 0.8158, 0.7348, 0.8158, 0.7348, 0.8151, 0.7338, 0.7888, 0.735, 0.7888, 0.735, 0.7112, 0.515, 0.7112, 0.515, 0.6842, 0.5152, 0.6849, 0.5162, 0.6849, 0.5162, 0.6842, 0.5152, 0.6419, 0.5169, 0.6431, 0.5181, 0.6431, 0.5181, 0.6419, 0.5169, 0.6402, 0.5592, 0.6412, 0.5599, 0.6412, 0.5599, 0.6402, 0.5592, 0.64, 0.5862, 0.64, 0.5862, 0.7888, 0.515, 0.7888, 0.515, 0.8151, 0.5162, 0.8158, 0.5152, 0.8158, 0.5152, 0.8151, 0.5162, 0.8569, 0.5181, 0.8581, 0.5169, 0.8581, 0.5169, 0.8569, 0.5181, 0.8588, 0.5599, 0.8598, 0.5592, 0.8598, 0.5592, 0.8588, 0.5599, 0.86, 0.5862, 0.86, 0.5862, 0.64, 0.5862, 0.64, 0.6638, 0.64, 0.6638, 0.64, 0.5862])
me_cube.materials.append(mat_material)
me_cube.use_mirror_vertex_groups = False
me_cube.update()

# ---- objects
ob_cube = bpy.data.objects.new('Cube', me_cube)

# ---- transforms, parenting, visibility, modifiers, constraints
ob_cube.location = (0.0, 0.0, 0.0)
ob_cube.scale = (0.7864, 0.7864, 1.0)
ob_cube.lock_rotations_4d = False
ob_cube.empty_display_type = 'ARROWS'
ob_cube.lineart.crease_threshold = 0.0

# ---- collection membership
col_collection.objects.link(ob_cube)

# ---- scene / render settings (as saved in the file)
scene.frame_start = 1; scene.frame_end = 250; scene.frame_set(1)
scene.render.engine = 'BLENDER_EEVEE_NEXT'
scene.cycles.sampling_pattern = 'TABULATED_SOBOL'
scene.view_settings.view_transform = 'Filmic'
bpy.context.view_layer.update()

# ---- added for rendering (the .blend has no active camera and no usable light): camera, sun
cam_auto = bpy.data.cameras.new('AutoCamera')
cam_auto.lens = 50.0
cam_auto.sensor_width = 36.0
cam_auto.clip_end = 1000.0
ob_auto_camera = bpy.data.objects.new('AutoCamera', cam_auto)
scene.collection.objects.link(ob_auto_camera)
ob_auto_camera.location = (0.308715, -0.370458, 0.246489)
ob_auto_camera.rotation_euler = (1.09748, -7.21219e-08, 0.694738)
scene.camera = ob_auto_camera
light_auto_sun = bpy.data.lights.new('AutoSun', 'SUN')
light_auto_sun.energy = 3.0
light_auto_sun.angle = 0.0523599
ob_auto_sun = bpy.data.objects.new('AutoSun', light_auto_sun)
scene.collection.objects.link(ob_auto_sun)
ob_auto_sun.rotation_euler = (0.872665, 0.174533, 0.523599)
bpy.context.view_layer.update()
